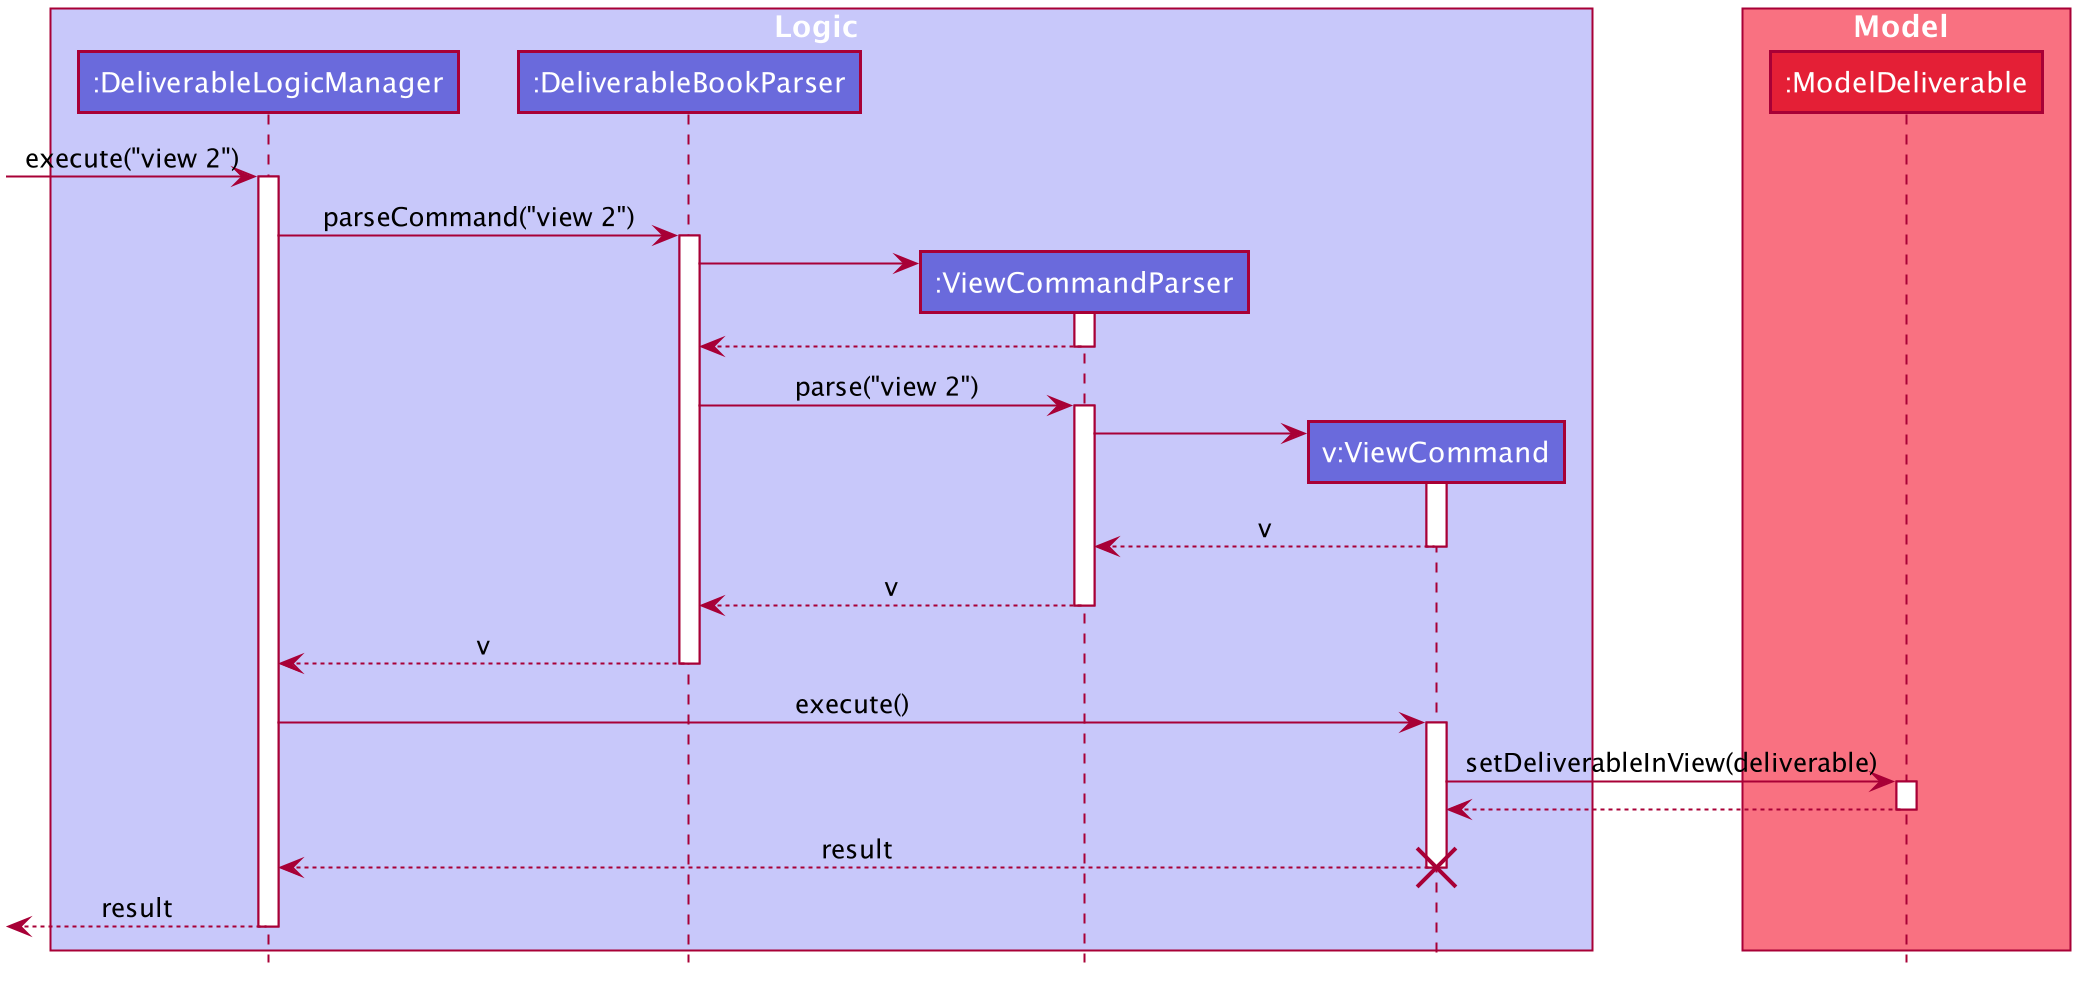

The diagram above was rendered by PlantUML. Its source (embedded in the PNG):
@startuml








skinparam BackgroundColor #FFFFFFF

skinparam Shadowing false

skinparam Class {
    FontColor #FFFFFF
    BorderThickness 1
    BorderColor #FFFFFF
    StereotypeFontColor #FFFFFF
    FontName Arial
}

skinparam Actor {
    BorderColor #000000
    Color #000000
    FontName Arial
}

skinparam Sequence {
    MessageAlign center
    BoxFontSize 15
    BoxPadding 0
    BoxFontColor #FFFFFF
    FontName Arial
}

skinparam Participant {
    FontColor #FFFFFFF
    Padding 20
}

skinparam MinClassWidth 50
skinparam ParticipantPadding 10
skinparam Shadowing false
skinparam DefaultTextAlignment center
skinparam packageStyle Rectangle

hide footbox
hide members
hide circle

box Logic #C8C8FA
participant ":DeliverableLogicManager" as DeliverableLogicManager #6A6ADC
participant ":DeliverableBookParser" as DeliverableBookParser #6A6ADC
participant ":ViewCommandParser" as ViewCommandParser #6A6ADC
participant "v:ViewCommand" as ViewCommand #6A6ADC
end box

box Model #F97181
participant ":ModelDeliverable" as ModelDeliverable #E41F36
end box

[-> DeliverableLogicManager : execute("view 2")
activate DeliverableLogicManager

DeliverableLogicManager -> DeliverableBookParser : parseCommand("view 2")
activate DeliverableBookParser

create ViewCommandParser
DeliverableBookParser -> ViewCommandParser
activate ViewCommandParser

ViewCommandParser --> DeliverableBookParser
deactivate ViewCommandParser

DeliverableBookParser -> ViewCommandParser : parse("view 2")
activate ViewCommandParser

create ViewCommand
ViewCommandParser -> ViewCommand
activate ViewCommand

ViewCommand --> ViewCommandParser : v
deactivate ViewCommand

ViewCommandParser --> DeliverableBookParser : v
deactivate ViewCommandParser

DeliverableBookParser --> DeliverableLogicManager : v
deactivate DeliverableBookParser

DeliverableLogicManager -> ViewCommand : execute()
activate ViewCommand

ViewCommand -> ModelDeliverable : setDeliverableInView(deliverable)
activate ModelDeliverable

ModelDeliverable --> ViewCommand
deactivate ModelDeliverable

ViewCommand --> DeliverableLogicManager : result
deactivate ViewCommand
destroy ViewCommand

[<-- DeliverableLogicManager : result
deactivate DeliverableLogicManager

@enduml